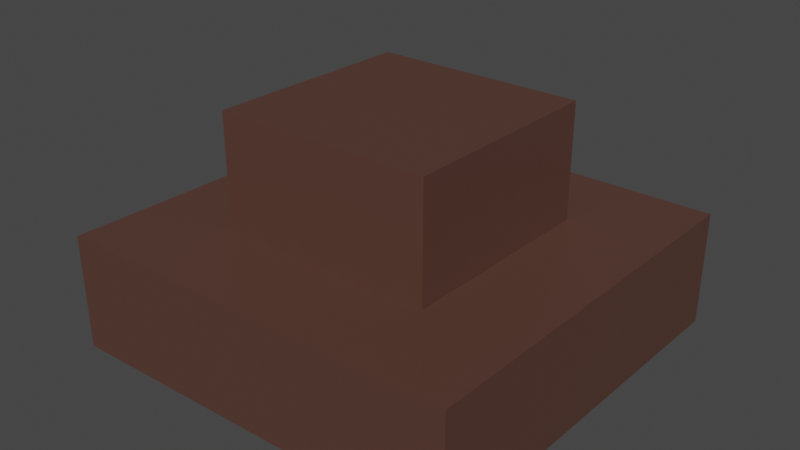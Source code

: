 # Source: park_statue.blend  (saved by Blender 2.90.8; exported with 4.5.12 LTS)
import bpy
from mathutils import Matrix  # noqa: F401  (used for matrix-valued properties, if any)

bpy.ops.wm.read_factory_settings(use_empty=True)
scene = bpy.context.scene
scene.name = 'Scene'

# ---- collections
col_collection = bpy.data.collections.new('Collection'); scene.collection.children.link(col_collection)

# ---- materials (node trees are filled in below, after node groups)
mat_material_001 = bpy.data.materials.new('Material.001')
mat_material_001.use_transparent_shadow = False

# ---- material node trees
mat_material_001.use_nodes = True; mat_material_001.node_tree.nodes.clear()
_N = mat_material_001.node_tree.nodes; _L = mat_material_001.node_tree.links
n0 = _N.new('ShaderNodeBsdfPrincipled'); n0.name = 'Principled BSDF'; n0.location = (10, 300)
n0.distribution = 'GGX'
n0.subsurface_method = 'BURLEY'
n0.inputs[0].default_value = (0.09463, 0.04318, 0.03152, 1.0)
n0.inputs[3].default_value = 1.45
n0.inputs[27].default_value = (0.0, 0.0, 0.0, 1.0)
n0.inputs[28].default_value = 1.0
n1 = _N.new('ShaderNodeOutputMaterial'); n1.name = 'Material Output'; n1.location = (300, 300)
_L.new(n0.outputs[0], n1.inputs[0])
n1.is_active_output = True

# ---- world
world_world = bpy.data.worlds.new('World'); scene.world = world_world
world_world.use_nodes = True; world_world.node_tree.nodes.clear()
_N = world_world.node_tree.nodes; _L = world_world.node_tree.links
n0 = _N.new('ShaderNodeOutputWorld'); n0.name = 'World Output'; n0.location = (300, 300)
n1 = _N.new('ShaderNodeBackground'); n1.name = 'Background'; n1.location = (10, 300)
n1.inputs[0].default_value = (0.05088, 0.05088, 0.05088, 1.0)
_L.new(n1.outputs[0], n0.inputs[0])
n0.is_active_output = True
world_world.color = (0.05088, 0.05088, 0.05088)
world_world.use_sun_shadow = False
world_world.sun_shadow_jitter_overblur = 0.0

# ---- meshes
me_plane_001 = bpy.data.meshes.new('Plane.001')
me_plane_001.from_pydata([(-2.507, 2.506, 0.01693), (-2.679, -2.655, 0.01693), (2.718, 2.584, 0.01693), (2.657, -2.561, 0.01693), (-2.507, 2.506, 1.529), (-2.679, -2.655, 1.529), (2.718, 2.584, 1.529), (2.657, -2.561, 1.529), (-1.305, 1.312, 1.529), (-1.396, -1.42, 1.529), (1.461, 1.353, 1.529), (1.429, -1.371, 1.529), (-1.305, 1.312, 3.041), (-1.396, -1.42, 3.041), (1.461, 1.353, 3.041), (1.429, -1.371, 3.041), (0.04748, -0.03163, 3.041), (0.04748, -0.03163, 3.041), (0.04748, -0.03163, 3.041), (0.04748, -0.03163, 3.041)], [], [(0, 2, 3, 1), (5, 7, 11, 9), (3, 2, 6, 7), (0, 1, 5, 4), (1, 3, 7, 5), (2, 0, 4, 6), (6, 4, 8, 10), (7, 6, 10, 11), (4, 5, 9, 8), (9, 11, 15, 13), (10, 8, 12, 14), (11, 10, 14, 15), (8, 9, 13, 12), (15, 14, 18, 19), (12, 13, 17, 16), (13, 15, 19, 17), (14, 12, 16, 18)])
_uv = me_plane_001.uv_layers.new(name='UVMap')
_uv.uv.foreach_set('vector', [0.0, 0.0, 0.0, 0.0, 0.0, 0.0, 0.0, 0.0, 0.0, 0.0, 0.0, 0.0, 0.0, 0.0, 0.0, 0.0, 0.0, 0.0, 0.0, 0.0, 0.0, 0.0, 0.0, 0.0, 0.0, 0.0, 0.0, 0.0, 0.0, 0.0, 0.0, 0.0, 0.0, 0.0, 0.0, 0.0, 0.0, 0.0, 0.0, 0.0, 0.0, 0.0, 0.0, 0.0, 0.0, 0.0, 0.0, 0.0, 0.0, 0.0, 0.0, 0.0, 0.0, 0.0, 0.0, 0.0, 0.0, 0.0, 0.0, 0.0, 0.0, 0.0, 0.0, 0.0, 0.0, 0.0, 0.0, 0.0, 0.0, 0.0, 0.0, 0.0, 0.0, 0.0, 0.0, 0.0, 0.0, 0.0, 0.0, 0.0, 0.0, 0.0, 0.0, 0.0, 0.0, 0.0, 0.0, 0.0, 0.0, 0.0, 0.0, 0.0, 0.0, 0.0, 0.0, 0.0, 0.0, 0.0, 0.0, 0.0, 0.0, 0.0, 0.0, 0.0, 0.0, 0.0, 0.0, 0.0, 0.0, 0.0, 0.0, 0.0, 0.0, 0.0, 0.0, 0.0, 0.0, 0.0, 0.0, 0.0, 0.0, 0.0, 0.0, 0.0, 0.0, 0.0, 0.0, 0.0, 0.0, 0.0, 0.0, 0.0, 0.0, 0.0, 0.0, 0.0])
me_plane_001.materials.append(mat_material_001)
me_plane_001.use_remesh_fix_poles = True
me_plane_001.use_remesh_preserve_attributes = False
me_plane_001.use_mirror_vertex_groups = False
me_plane_001.update()

# ---- objects
ob_plane_001 = bpy.data.objects.new('Plane.001', me_plane_001)

# ---- transforms, parenting, visibility, modifiers, constraints
ob_plane_001.location = (0.0, 0.0, -0.9124)
ob_plane_001.lineart.crease_threshold = 0.0

# ---- collection membership
col_collection.objects.link(ob_plane_001)

# ---- scene / render settings (as saved in the file)
scene.frame_start = 1; scene.frame_end = 250; scene.frame_set(1)
scene.render.engine = 'BLENDER_EEVEE_NEXT'
scene.cycles.use_denoising = False
scene.cycles.samples = 128
scene.cycles.sampling_pattern = 'TABULATED_SOBOL'
scene.cycles.use_adaptive_sampling = False
scene.cycles.use_light_tree = False
scene.view_settings.view_transform = 'Filmic'
bpy.context.view_layer.update()

# ---- added for rendering (the .blend has no active camera and no usable light): camera, sun
cam_auto = bpy.data.cameras.new('AutoCamera')
cam_auto.lens = 50.0
cam_auto.sensor_width = 36.0
cam_auto.clip_end = 1000.0
ob_auto_camera = bpy.data.objects.new('AutoCamera', cam_auto)
scene.collection.objects.link(ob_auto_camera)
ob_auto_camera.location = (7.51959, -9.03534, 6.61626)
ob_auto_camera.rotation_euler = (1.09748, -7.21219e-08, 0.694738)
scene.camera = ob_auto_camera
light_auto_sun = bpy.data.lights.new('AutoSun', 'SUN')
light_auto_sun.energy = 3.0
light_auto_sun.angle = 0.0523599
ob_auto_sun = bpy.data.objects.new('AutoSun', light_auto_sun)
scene.collection.objects.link(ob_auto_sun)
ob_auto_sun.rotation_euler = (0.872665, 0.174533, 0.523599)
bpy.context.view_layer.update()
